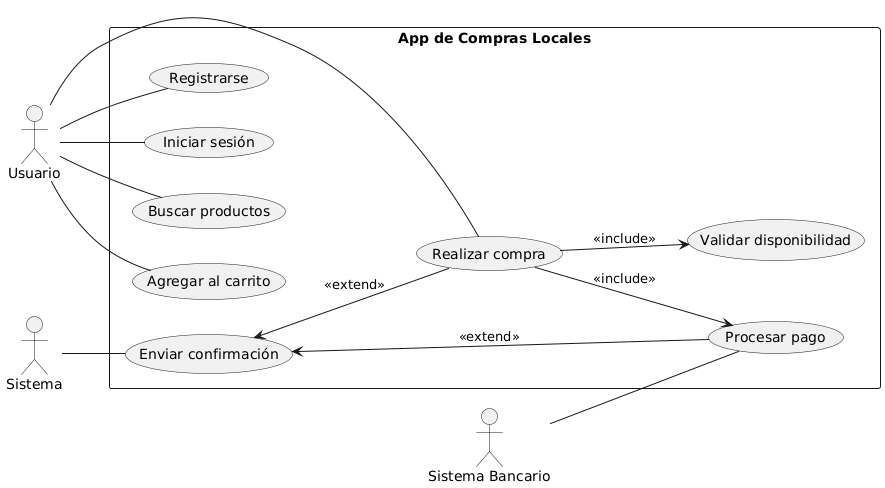

The diagram above was rendered by PlantUML. Its source (embedded in the PNG):
@startuml
left to right direction

actor "Usuario" as U
actor "Sistema" as SYS
actor "Sistema Bancario" as SB

rectangle "App de Compras Locales" as APP {
  (Registrarse) as UC1
  (Iniciar sesión) as UC2
  (Buscar productos) as UC3
  (Agregar al carrito) as UC4
  (Validar disponibilidad) as UC5
  (Realizar compra) as UC6
  (Procesar pago) as UC7
  (Enviar confirmación) as UC8

  UC6 --> UC5 : <<include>>
  UC6 --> UC7 : <<include>>
  UC8 <-- UC6 : <<extend>>
  UC8 <-- UC7 : <<extend>>
}

U -- UC1
U -- UC2
U -- UC3
U -- UC4
U -- UC6

SYS -- UC8
SB -- UC7
@enduml